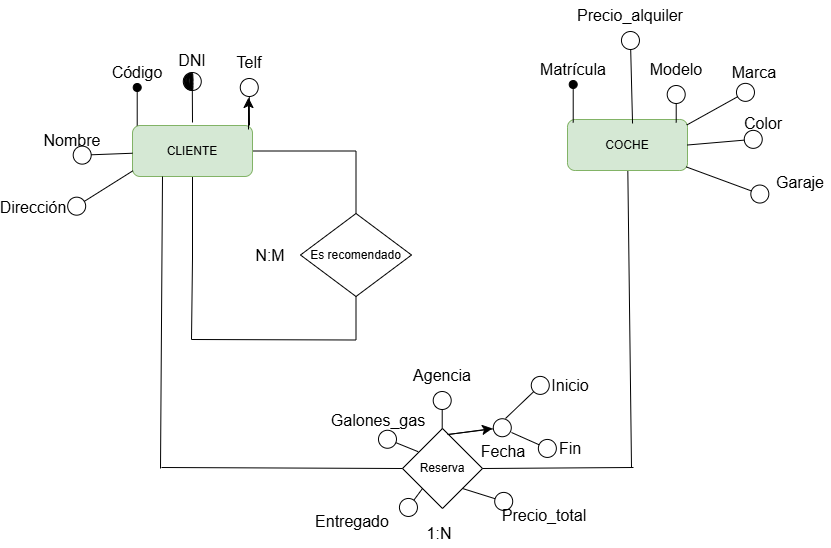

The diagram above was exported from draw.io. Its source (the exported page's mxGraphModel, read from the mxfile embedded in the PNG):
<mxGraphModel dx="1834" dy="1268" grid="0" gridSize="10" guides="1" tooltips="1" connect="1" arrows="1" fold="1" page="0" pageScale="1" pageWidth="827" pageHeight="1169" math="0" shadow="0">
  <root>
    <mxCell id="0" />
    <mxCell id="1" parent="0" />
    <mxCell id="8_BPJ4IKJOZOv0flUpJX-5" style="edgeStyle=orthogonalEdgeStyle;rounded=0;orthogonalLoop=1;jettySize=auto;html=1;fontSize=12;startSize=8;endSize=8;entryX=0.5;entryY=0;entryDx=0;entryDy=0;endArrow=none;endFill=0;" parent="1" source="8_BPJ4IKJOZOv0flUpJX-1" target="8_BPJ4IKJOZOv0flUpJX-3" edge="1">
      <mxGeometry relative="1" as="geometry">
        <mxPoint x="98.42857142857133" y="102.5" as="targetPoint" />
      </mxGeometry>
    </mxCell>
    <mxCell id="8_BPJ4IKJOZOv0flUpJX-6" style="edgeStyle=orthogonalEdgeStyle;rounded=0;orthogonalLoop=1;jettySize=auto;html=1;fontSize=12;startSize=8;endSize=8;endArrow=none;endFill=0;" parent="1" source="8_BPJ4IKJOZOv0flUpJX-1" edge="1">
      <mxGeometry relative="1" as="geometry">
        <mxPoint x="-63" y="291" as="targetPoint" />
      </mxGeometry>
    </mxCell>
    <mxCell id="8_BPJ4IKJOZOv0flUpJX-1" value="CLIENTE" style="rounded=1;whiteSpace=wrap;html=1;fillColor=#d5e8d4;strokeColor=#82b366;" parent="1" vertex="1">
      <mxGeometry x="-122" y="77" width="120" height="51" as="geometry" />
    </mxCell>
    <mxCell id="8_BPJ4IKJOZOv0flUpJX-24" style="edgeStyle=none;curved=1;rounded=0;orthogonalLoop=1;jettySize=auto;html=1;fontSize=12;startSize=8;endSize=8;endArrow=none;endFill=0;" parent="1" source="8_BPJ4IKJOZOv0flUpJX-2" edge="1">
      <mxGeometry relative="1" as="geometry">
        <mxPoint x="377" y="419" as="targetPoint" />
      </mxGeometry>
    </mxCell>
    <mxCell id="8_BPJ4IKJOZOv0flUpJX-2" value="COCHE" style="rounded=1;whiteSpace=wrap;html=1;fillColor=#d5e8d4;strokeColor=#82b366;" parent="1" vertex="1">
      <mxGeometry x="313" y="71" width="120" height="51" as="geometry" />
    </mxCell>
    <mxCell id="8_BPJ4IKJOZOv0flUpJX-3" value="Es recomendado" style="rhombus;whiteSpace=wrap;html=1;" parent="1" vertex="1">
      <mxGeometry x="46" y="165" width="111" height="83" as="geometry" />
    </mxCell>
    <mxCell id="8_BPJ4IKJOZOv0flUpJX-7" value="" style="endArrow=none;html=1;rounded=0;fontSize=12;startSize=8;endSize=8;edgeStyle=orthogonalEdgeStyle;entryX=0.5;entryY=1;entryDx=0;entryDy=0;" parent="1" target="8_BPJ4IKJOZOv0flUpJX-3" edge="1">
      <mxGeometry width="50" height="50" relative="1" as="geometry">
        <mxPoint x="-63" y="291" as="sourcePoint" />
        <mxPoint x="103" y="291" as="targetPoint" />
      </mxGeometry>
    </mxCell>
    <mxCell id="8_BPJ4IKJOZOv0flUpJX-8" value="Código" style="text;html=1;align=center;verticalAlign=middle;whiteSpace=wrap;rounded=0;fontSize=16;" parent="1" vertex="1">
      <mxGeometry x="-147" y="9" width="60" height="30" as="geometry" />
    </mxCell>
    <mxCell id="8_BPJ4IKJOZOv0flUpJX-9" value="" style="endArrow=oval;html=1;rounded=0;fontSize=12;startSize=8;endSize=8;curved=1;entryX=0.5;entryY=1;entryDx=0;entryDy=0;endFill=1;" parent="1" edge="1">
      <mxGeometry width="50" height="50" relative="1" as="geometry">
        <mxPoint x="-117.29000000000002" y="77" as="sourcePoint" />
        <mxPoint x="-117.29000000000002" y="39" as="targetPoint" />
      </mxGeometry>
    </mxCell>
    <mxCell id="8_BPJ4IKJOZOv0flUpJX-10" value="Nombre" style="text;html=1;align=center;verticalAlign=middle;whiteSpace=wrap;rounded=0;fontSize=16;" parent="1" vertex="1">
      <mxGeometry x="-212" y="77" width="60" height="30" as="geometry" />
    </mxCell>
    <mxCell id="8_BPJ4IKJOZOv0flUpJX-11" value="" style="endArrow=circle;html=1;rounded=0;fontSize=12;startSize=8;endSize=8;curved=1;entryX=0.5;entryY=1;entryDx=0;entryDy=0;endFill=0;" parent="1" source="8_BPJ4IKJOZOv0flUpJX-1" edge="1">
      <mxGeometry width="50" height="50" relative="1" as="geometry">
        <mxPoint x="-182.29000000000002" y="145" as="sourcePoint" />
        <mxPoint x="-182.29000000000002" y="107" as="targetPoint" />
      </mxGeometry>
    </mxCell>
    <mxCell id="8_BPJ4IKJOZOv0flUpJX-12" value="DNI" style="text;html=1;align=center;verticalAlign=middle;whiteSpace=wrap;rounded=0;fontSize=16;" parent="1" vertex="1">
      <mxGeometry x="-92" y="-3.000000000000057" width="60" height="30" as="geometry" />
    </mxCell>
    <mxCell id="8_BPJ4IKJOZOv0flUpJX-13" value="" style="endArrow=circle;html=1;rounded=0;fontSize=12;startSize=8;endSize=8;curved=1;entryX=0.5;entryY=1;entryDx=0;entryDy=0;endFill=0;" parent="1" edge="1">
      <mxGeometry width="50" height="50" relative="1" as="geometry">
        <mxPoint x="-62" y="73.99999999999994" as="sourcePoint" />
        <mxPoint x="-62.29000000000002" y="22.999999999999943" as="targetPoint" />
      </mxGeometry>
    </mxCell>
    <mxCell id="8_BPJ4IKJOZOv0flUpJX-14" value="" style="shape=stencil(7VtJchw3EHwNrwjsy1mW/6EIURbDNKmgJC+/d5YZ3TNI9GSLJ19049I1DdSSlbXMXXr39fOHL/d30X/99vL8+/1fDx+/fb5Lv9zF+PD0+f7l4Rt+ukvv79K7T88v97+9PH9/+vj6+5cP9qT99Mfzn/YJf7/KjeRSMqno/3n9S3Qp/veHX1+ff3x4un6+OB+m54uLSTzfXJg/P3jnuxRoZRbILgQh0F0Ys0B3UV2hu5LnK8ftI24J9DgLFDeyEBjbFTeB5F0sUiC2WSC7rNQ6XK6zwHBBqXW4Mh8pQ636DpUE+maZWwJtvkNJLuo3tNlwpbmqBbqfBGrc9HZTYD5Sra4pXxpuzM7XvCv1tkDw8Ob5TC1vn3HrFWk+Uxvav+FM85l6OvMNCrmOmNJ6jXNMj+CGlzGa5kvbX8SROrxvjqArxR1LhA2G9lfsxjwUgNrJEAjbJgRqWd7QXBYC8E4/63VUl4SpM0JoNjXQMwg15chBCnjO4g0JB1gslwQMGA7NAr1vcX4oEDNHdQf2KQHvwmyHHiVuhOIKRVDf4vxYIGzxsgtArcJw3XmKuOC6iLjCSq1tyxjHZnN+xuKaXFMqcnG+cNGuHTiblCI9e7FAgVOI/LZAWG4yW+H5OXBykiCJ5+d8i1ylEnTg/IxkqD5/cdEUdLblOI7NDRGWIbGH4pUq/wfYc4bsGCTGw+X67HLGYYRAiptGrliSSjupcyoMUfKwXJ2fszMwXKFjdHXWanVdKLUAncmLtg84hmtk7tkIYBfCqVtjLwVuCY12z3wHRLUIBQHWOplgR7JjgcxxAD9ReRkCiYgq0oEIHAjk2Y3g2UlEjgnMjorQUaFgAsQ7i6vCDCZAwbkToB98A9AlabXSpUFUvb50mt8Aour1pcNsBzivtEPa8PYqI0R1pP3fVylHQSScj6hFi5pPLe6NAFGQBFZKRwIl8+JIlrVJoOgIjWzprmsYpElKDCC2QxzJChBiwlFGXPGcytuQFQZQki4NLqK8Fc485juAjEgSGVxdXCMLw2W/KfHK+YrQkqWGGQRKlVqCANFUEAxVS0KAY7q6LFwDAhSioMbKl9IekDvM6CaAlctziJ5U3HYAYg1DcnPU14METth/W9A7ShIAnKuUH4Js3sC9qc0AblaFt5bIWrqQy2OBvJnpKsd1FXGVXeNMoDPzOTlS9ZyB7NJCrTUy8zG1iiMhvqiSjFE2xWpmRm9kRvgSBLhLl2XBbW+gSxeJGjWx4cDfVDygGu4kAHhWAsFlInBZJpQLRlzXDSoeIh8pF42tntWKQ6rKDQfIxAROoHIsTCBo5BsbndoFikyKhkuz89UhyQlghsvhqEHAL00xXW8bapBAdUUV3JHVCnKimgxmpqWJptzbkI+YgN8Y1C0tjTlEQX8UasDVIpGTKJMiDEdthr43Bm463+AjNeVLjWGme10kFo6HNmSn4ZIzr3o3it2nhd3DNbq6Q1neoKssXJos3bJE77Q0uluSQGZdusACQcFMWdxbwz0SOwdQ0h0rvzSVszQcAqgvIepV2o1cKSJEFZAZCCxtPeV8uEOnAELQKuTrPD/oOk8joRCbQcR5FdNLUrQQVW/wnONwJAVk8FYaLUFAXRrx0BcgU8OrQwEJM4EbJ3AN2c6sXA7AW7N4A8jOoLHMPs46Fogb9O4CmjrEpTeD2lF1f4x/0fCqyiaC8S8aXnmJS9YOmwMo62ZO7BsKXdEflbKS545aqrInkJY2RYqy5WXuTX3NKonuz5LmhwR+ljRbSP2vJU2N3OeLTeJSGQftU8mMAZVL16GrpLiwytTlLKQs+xknnRO495gtbXWXugNOvHR/VPvUjrRgq/Il+zflBz2PLguFq102N+tSKbYgsbXWhWDpZg4yWiUm4GUNVBcgs36rMBx0UhYqLe+QFiqt914sRJdBaBDOBwEa89e9sjsWKNyrBBaqlAWB+KbevQm8aTpgR3rT/GEVOJlw1L163gX0DOVAQE9p7NI0sGxyArzeAegtfSlzDYQcp1otcIRBAkVyjeqXCWfQWhqM3iHJFrCBwHKkqsC48hw4dF3iL+tE0cttC7jaage1PGH1A1la5zgwvEZv0OtH+Ly2kMSuuTcZDjRUdbCgE6KhNsJQb/DLxC+7rN9AyJf1bhAEBrH7KGcotrNAncQqB0cWX4StXpc0mQdHNcvZ7mX0e5UUFRhb4UclftjKqFvNHKIOSIrqDjaloTd03QhZOB+SopyhrCNCKFocyco86pEV2ddAFq20jlflulJb2qe2jqfmop2xtXfZROjrqoYu8dtgGnqy8AcBGkLaHYQdrG9Y2Q4qA/WjyavaT4EA0dCTxUvrfRL90budxr8oRPX2aF8WtU72Uy8Mb0cNvQHbl9W3kx1b6ybRbpfe4rUWGgnoPWEI8ORVT/EhUBb6Ixc8Am+EJ1289sgLbVGHqHX1qHiN2peWZafQJVTC+wlbQ5ZNNdvxJTazt3duHom8Ve5frYZOcglxdb0kkdg8j8p1uZl6mWXsF5ZU6cAEm4pvKbTNCkX0q+cLA5Lus/bKqO1lb7l3dtKThehl49/LVgNSAOnTSwZjGSCyPtVaetz898pe6vPf+kWT0+fxw+VbLZ8eHh9fvxRz/X/+Fgz+9PoNmvT+Xw==);lineShape=1;strokeColor=default;" parent="1" vertex="1">
      <mxGeometry x="-70.49318011636842" y="24.03075402609045" width="8.928120114840736" height="17.773985248192623" as="geometry" />
    </mxCell>
    <mxCell id="8_BPJ4IKJOZOv0flUpJX-15" value="Dirección" style="text;html=1;align=center;verticalAlign=middle;whiteSpace=wrap;rounded=0;fontSize=16;" parent="1" vertex="1">
      <mxGeometry x="-251" y="144" width="60" height="30" as="geometry" />
    </mxCell>
    <mxCell id="8_BPJ4IKJOZOv0flUpJX-16" value="" style="endArrow=circle;html=1;rounded=0;fontSize=12;startSize=8;endSize=8;curved=1;entryX=0.5;entryY=1;entryDx=0;entryDy=0;endFill=0;exitX=0.004;exitY=0.887;exitDx=0;exitDy=0;exitPerimeter=0;" parent="1" source="8_BPJ4IKJOZOv0flUpJX-1" edge="1">
      <mxGeometry width="50" height="50" relative="1" as="geometry">
        <mxPoint x="-186.29000000000002" y="201" as="sourcePoint" />
        <mxPoint x="-186.29000000000002" y="163" as="targetPoint" />
      </mxGeometry>
    </mxCell>
    <mxCell id="8_BPJ4IKJOZOv0flUpJX-17" value="Telf" style="text;html=1;align=center;verticalAlign=middle;whiteSpace=wrap;rounded=0;fontSize=16;" parent="1" vertex="1">
      <mxGeometry x="-35" y="-1" width="60" height="30" as="geometry" />
    </mxCell>
    <mxCell id="8_BPJ4IKJOZOv0flUpJX-18" value="" style="endArrow=circle;html=1;rounded=0;fontSize=12;startSize=8;endSize=8;curved=1;entryX=0.5;entryY=1;entryDx=0;entryDy=0;endFill=0;" parent="1" edge="1">
      <mxGeometry width="50" height="50" relative="1" as="geometry">
        <mxPoint x="-5" y="77" as="sourcePoint" />
        <mxPoint x="-5.2900000000000205" y="29" as="targetPoint" />
      </mxGeometry>
    </mxCell>
    <mxCell id="8_BPJ4IKJOZOv0flUpJX-19" value="" style="endArrow=classic;html=1;rounded=0;fontSize=12;startSize=8;endSize=8;curved=1;" parent="1" edge="1">
      <mxGeometry width="50" height="50" relative="1" as="geometry">
        <mxPoint x="-6" y="81" as="sourcePoint" />
        <mxPoint x="-6" y="49" as="targetPoint" />
      </mxGeometry>
    </mxCell>
    <mxCell id="8_BPJ4IKJOZOv0flUpJX-20" value="N:M" style="text;html=1;align=center;verticalAlign=middle;whiteSpace=wrap;rounded=0;fontSize=16;" parent="1" vertex="1">
      <mxGeometry x="-14" y="191.5" width="60" height="30" as="geometry" />
    </mxCell>
    <mxCell id="8_BPJ4IKJOZOv0flUpJX-21" value="Reserva" style="rhombus;whiteSpace=wrap;html=1;" parent="1" vertex="1">
      <mxGeometry x="148" y="380" width="80" height="80" as="geometry" />
    </mxCell>
    <mxCell id="8_BPJ4IKJOZOv0flUpJX-22" value="" style="endArrow=none;html=1;rounded=0;fontSize=12;curved=1;exitX=0.25;exitY=1;exitDx=0;exitDy=0;endFill=0;" parent="1" source="8_BPJ4IKJOZOv0flUpJX-1" edge="1">
      <mxGeometry width="50" height="50" relative="1" as="geometry">
        <mxPoint x="-137" y="231" as="sourcePoint" />
        <mxPoint x="-94" y="420" as="targetPoint" />
      </mxGeometry>
    </mxCell>
    <mxCell id="8_BPJ4IKJOZOv0flUpJX-23" value="" style="endArrow=none;html=1;rounded=0;fontSize=12;startSize=8;endSize=8;curved=1;entryX=0;entryY=0.5;entryDx=0;entryDy=0;" parent="1" target="8_BPJ4IKJOZOv0flUpJX-21" edge="1">
      <mxGeometry width="50" height="50" relative="1" as="geometry">
        <mxPoint x="-93" y="419" as="sourcePoint" />
        <mxPoint x="-21" y="380" as="targetPoint" />
      </mxGeometry>
    </mxCell>
    <mxCell id="8_BPJ4IKJOZOv0flUpJX-25" value="" style="endArrow=none;html=1;rounded=0;fontSize=12;startSize=8;endSize=8;curved=1;exitX=1;exitY=0.5;exitDx=0;exitDy=0;" parent="1" source="8_BPJ4IKJOZOv0flUpJX-21" edge="1">
      <mxGeometry width="50" height="50" relative="1" as="geometry">
        <mxPoint x="271" y="441" as="sourcePoint" />
        <mxPoint x="379" y="419" as="targetPoint" />
      </mxGeometry>
    </mxCell>
    <mxCell id="8_BPJ4IKJOZOv0flUpJX-26" value="Matrícula" style="text;html=1;align=center;verticalAlign=middle;whiteSpace=wrap;rounded=0;fontSize=16;" parent="1" vertex="1">
      <mxGeometry x="289" y="6" width="60" height="30" as="geometry" />
    </mxCell>
    <mxCell id="8_BPJ4IKJOZOv0flUpJX-27" value="" style="endArrow=oval;html=1;rounded=0;fontSize=12;startSize=8;endSize=8;curved=1;entryX=0.5;entryY=1;entryDx=0;entryDy=0;endFill=1;" parent="1" edge="1">
      <mxGeometry width="50" height="50" relative="1" as="geometry">
        <mxPoint x="318.71" y="74" as="sourcePoint" />
        <mxPoint x="318.71" y="36" as="targetPoint" />
      </mxGeometry>
    </mxCell>
    <mxCell id="8_BPJ4IKJOZOv0flUpJX-28" value="Modelo" style="text;html=1;align=center;verticalAlign=middle;whiteSpace=wrap;rounded=0;fontSize=16;" parent="1" vertex="1">
      <mxGeometry x="392" y="6" width="60" height="30" as="geometry" />
    </mxCell>
    <mxCell id="8_BPJ4IKJOZOv0flUpJX-29" value="" style="endArrow=circle;html=1;rounded=0;fontSize=12;startSize=8;endSize=8;curved=1;entryX=0.5;entryY=1;entryDx=0;entryDy=0;endFill=0;" parent="1" edge="1">
      <mxGeometry width="50" height="50" relative="1" as="geometry">
        <mxPoint x="421.71" y="74" as="sourcePoint" />
        <mxPoint x="421.71" y="36" as="targetPoint" />
      </mxGeometry>
    </mxCell>
    <mxCell id="8_BPJ4IKJOZOv0flUpJX-30" value="Color" style="text;html=1;align=center;verticalAlign=middle;whiteSpace=wrap;rounded=0;fontSize=16;" parent="1" vertex="1">
      <mxGeometry x="479" y="60" width="60" height="30" as="geometry" />
    </mxCell>
    <mxCell id="8_BPJ4IKJOZOv0flUpJX-31" value="" style="endArrow=circle;html=1;rounded=0;fontSize=12;startSize=8;endSize=8;curved=1;entryX=0.5;entryY=1;entryDx=0;entryDy=0;endFill=0;exitX=1;exitY=0.5;exitDx=0;exitDy=0;" parent="1" source="8_BPJ4IKJOZOv0flUpJX-2" edge="1">
      <mxGeometry width="50" height="50" relative="1" as="geometry">
        <mxPoint x="508.71" y="128" as="sourcePoint" />
        <mxPoint x="508.71" y="90" as="targetPoint" />
      </mxGeometry>
    </mxCell>
    <mxCell id="8_BPJ4IKJOZOv0flUpJX-32" value="Marca" style="text;html=1;align=center;verticalAlign=middle;whiteSpace=wrap;rounded=0;fontSize=16;" parent="1" vertex="1">
      <mxGeometry x="470" y="9" width="60" height="30" as="geometry" />
    </mxCell>
    <mxCell id="8_BPJ4IKJOZOv0flUpJX-33" value="" style="endArrow=circle;html=1;rounded=0;fontSize=12;startSize=8;endSize=8;curved=1;entryX=0.5;entryY=1;entryDx=0;entryDy=0;endFill=0;exitX=0.994;exitY=0.108;exitDx=0;exitDy=0;exitPerimeter=0;" parent="1" source="8_BPJ4IKJOZOv0flUpJX-2" edge="1">
      <mxGeometry width="50" height="50" relative="1" as="geometry">
        <mxPoint x="499.71" y="77" as="sourcePoint" />
        <mxPoint x="499.71" y="39" as="targetPoint" />
      </mxGeometry>
    </mxCell>
    <mxCell id="8_BPJ4IKJOZOv0flUpJX-34" value="Garaje" style="text;html=1;align=center;verticalAlign=middle;whiteSpace=wrap;rounded=0;fontSize=16;" parent="1" vertex="1">
      <mxGeometry x="516" y="119" width="60" height="30" as="geometry" />
    </mxCell>
    <mxCell id="8_BPJ4IKJOZOv0flUpJX-35" value="" style="endArrow=circle;html=1;rounded=0;fontSize=12;startSize=8;endSize=8;curved=1;entryX=0.5;entryY=1;entryDx=0;entryDy=0;endFill=0;exitX=0.99;exitY=0.93;exitDx=0;exitDy=0;exitPerimeter=0;" parent="1" source="8_BPJ4IKJOZOv0flUpJX-2" edge="1">
      <mxGeometry width="50" height="50" relative="1" as="geometry">
        <mxPoint x="514.71" y="187" as="sourcePoint" />
        <mxPoint x="514.71" y="149" as="targetPoint" />
      </mxGeometry>
    </mxCell>
    <mxCell id="8_BPJ4IKJOZOv0flUpJX-36" value="Precio_alquiler" style="text;html=1;align=center;verticalAlign=middle;whiteSpace=wrap;rounded=0;fontSize=16;" parent="1" vertex="1">
      <mxGeometry x="346" y="-48" width="60" height="30" as="geometry" />
    </mxCell>
    <mxCell id="8_BPJ4IKJOZOv0flUpJX-37" value="" style="endArrow=circle;html=1;rounded=0;fontSize=12;startSize=8;endSize=8;curved=1;entryX=0.5;entryY=1;entryDx=0;entryDy=0;endFill=0;exitX=0.542;exitY=0.078;exitDx=0;exitDy=0;exitPerimeter=0;" parent="1" source="8_BPJ4IKJOZOv0flUpJX-2" edge="1">
      <mxGeometry width="50" height="50" relative="1" as="geometry">
        <mxPoint x="375.71" y="20" as="sourcePoint" />
        <mxPoint x="375.71" y="-18" as="targetPoint" />
      </mxGeometry>
    </mxCell>
    <mxCell id="8_BPJ4IKJOZOv0flUpJX-38" value="Precio_total" style="text;html=1;align=center;verticalAlign=middle;whiteSpace=wrap;rounded=0;fontSize=16;" parent="1" vertex="1">
      <mxGeometry x="260" y="452" width="60" height="30" as="geometry" />
    </mxCell>
    <mxCell id="8_BPJ4IKJOZOv0flUpJX-39" value="" style="endArrow=circle;html=1;rounded=0;fontSize=12;startSize=8;endSize=8;curved=1;entryX=-0.021;entryY=0.13;entryDx=0;entryDy=0;endFill=0;exitX=1;exitY=1;exitDx=0;exitDy=0;entryPerimeter=0;" parent="1" source="8_BPJ4IKJOZOv0flUpJX-21" target="8_BPJ4IKJOZOv0flUpJX-38" edge="1">
      <mxGeometry width="50" height="50" relative="1" as="geometry">
        <mxPoint x="214.99911793158032" y="463.92911793158055" as="sourcePoint" />
        <mxPoint x="262.78" y="438" as="targetPoint" />
      </mxGeometry>
    </mxCell>
    <mxCell id="8_BPJ4IKJOZOv0flUpJX-45" value="Fecha" style="text;html=1;align=center;verticalAlign=middle;whiteSpace=wrap;rounded=0;fontSize=16;" parent="1" vertex="1">
      <mxGeometry x="219" y="388" width="60" height="30" as="geometry" />
    </mxCell>
    <mxCell id="8_BPJ4IKJOZOv0flUpJX-46" value="" style="endArrow=circle;html=1;rounded=0;fontSize=12;startSize=8;endSize=8;curved=1;entryX=0.5;entryY=1;entryDx=0;entryDy=0;endFill=0;" parent="1" edge="1">
      <mxGeometry width="50" height="50" relative="1" as="geometry">
        <mxPoint x="193" y="386" as="sourcePoint" />
        <mxPoint x="257.71000000000004" y="378" as="targetPoint" />
      </mxGeometry>
    </mxCell>
    <mxCell id="8_BPJ4IKJOZOv0flUpJX-47" value="" style="endArrow=classic;html=1;rounded=0;fontSize=12;startSize=8;endSize=8;curved=1;" parent="1" edge="1">
      <mxGeometry width="50" height="50" relative="1" as="geometry">
        <mxPoint x="194" y="386" as="sourcePoint" />
        <mxPoint x="238" y="380" as="targetPoint" />
      </mxGeometry>
    </mxCell>
    <mxCell id="8_BPJ4IKJOZOv0flUpJX-48" value="" style="endArrow=circle;html=1;rounded=0;fontSize=12;startSize=8;endSize=8;curved=1;endFill=0;" parent="1" edge="1">
      <mxGeometry width="50" height="50" relative="1" as="geometry">
        <mxPoint x="251" y="370" as="sourcePoint" />
        <mxPoint x="293" y="330" as="targetPoint" />
      </mxGeometry>
    </mxCell>
    <mxCell id="8_BPJ4IKJOZOv0flUpJX-49" value="" style="endArrow=circle;html=1;rounded=0;fontSize=12;startSize=8;endSize=8;curved=1;endFill=0;" parent="1" edge="1">
      <mxGeometry width="50" height="50" relative="1" as="geometry">
        <mxPoint x="257" y="384" as="sourcePoint" />
        <mxPoint x="302" y="404" as="targetPoint" />
      </mxGeometry>
    </mxCell>
    <mxCell id="8_BPJ4IKJOZOv0flUpJX-50" value="Inicio" style="text;html=1;align=center;verticalAlign=middle;whiteSpace=wrap;rounded=0;fontSize=16;" parent="1" vertex="1">
      <mxGeometry x="286" y="322" width="60" height="30" as="geometry" />
    </mxCell>
    <mxCell id="8_BPJ4IKJOZOv0flUpJX-51" value="Fin" style="text;html=1;align=center;verticalAlign=middle;whiteSpace=wrap;rounded=0;fontSize=16;" parent="1" vertex="1">
      <mxGeometry x="286" y="385" width="60" height="30" as="geometry" />
    </mxCell>
    <mxCell id="8_BPJ4IKJOZOv0flUpJX-52" value="Agencia" style="text;html=1;align=center;verticalAlign=middle;whiteSpace=wrap;rounded=0;fontSize=16;" parent="1" vertex="1">
      <mxGeometry x="158" y="312" width="60" height="30" as="geometry" />
    </mxCell>
    <mxCell id="8_BPJ4IKJOZOv0flUpJX-53" value="" style="endArrow=circle;html=1;rounded=0;fontSize=12;startSize=8;endSize=8;curved=1;entryX=0.5;entryY=1;entryDx=0;entryDy=0;endFill=0;" parent="1" edge="1">
      <mxGeometry width="50" height="50" relative="1" as="geometry">
        <mxPoint x="187.70999999999998" y="380" as="sourcePoint" />
        <mxPoint x="187.70999999999998" y="342" as="targetPoint" />
      </mxGeometry>
    </mxCell>
    <mxCell id="8_BPJ4IKJOZOv0flUpJX-54" value="Galones_gas" style="text;html=1;align=center;verticalAlign=middle;whiteSpace=wrap;rounded=0;fontSize=16;" parent="1" vertex="1">
      <mxGeometry x="94" y="357" width="60" height="30" as="geometry" />
    </mxCell>
    <mxCell id="8_BPJ4IKJOZOv0flUpJX-55" value="" style="endArrow=circle;html=1;rounded=0;fontSize=12;startSize=8;endSize=8;curved=1;entryX=0.5;entryY=1;entryDx=0;entryDy=0;endFill=0;exitX=0.196;exitY=0.29;exitDx=0;exitDy=0;exitPerimeter=0;" parent="1" source="8_BPJ4IKJOZOv0flUpJX-21" edge="1">
      <mxGeometry width="50" height="50" relative="1" as="geometry">
        <mxPoint x="123.71" y="425" as="sourcePoint" />
        <mxPoint x="123.71" y="387" as="targetPoint" />
      </mxGeometry>
    </mxCell>
    <mxCell id="8_BPJ4IKJOZOv0flUpJX-56" value="Entregado" style="text;html=1;align=center;verticalAlign=middle;whiteSpace=wrap;rounded=0;fontSize=16;" parent="1" vertex="1">
      <mxGeometry x="68" y="458" width="60" height="30" as="geometry" />
    </mxCell>
    <mxCell id="8_BPJ4IKJOZOv0flUpJX-57" value="" style="endArrow=circle;html=1;rounded=0;fontSize=12;startSize=8;endSize=8;curved=1;entryX=0.5;entryY=1;entryDx=0;entryDy=0;endFill=0;exitX=0;exitY=1;exitDx=0;exitDy=0;" parent="1" source="8_BPJ4IKJOZOv0flUpJX-21" edge="1">
      <mxGeometry width="50" height="50" relative="1" as="geometry">
        <mxPoint x="147.99999999999997" y="505" as="sourcePoint" />
        <mxPoint x="147.99999999999997" y="467" as="targetPoint" />
      </mxGeometry>
    </mxCell>
    <mxCell id="8_BPJ4IKJOZOv0flUpJX-58" value="&lt;blockquote style=&quot;margin: 0 0 0 40px; border: none; padding: 0px;&quot;&gt;1:N&lt;/blockquote&gt;" style="text;html=1;align=center;verticalAlign=middle;whiteSpace=wrap;rounded=0;fontSize=16;" parent="1" vertex="1">
      <mxGeometry x="135" y="470" width="60" height="30" as="geometry" />
    </mxCell>
  </root>
</mxGraphModel>